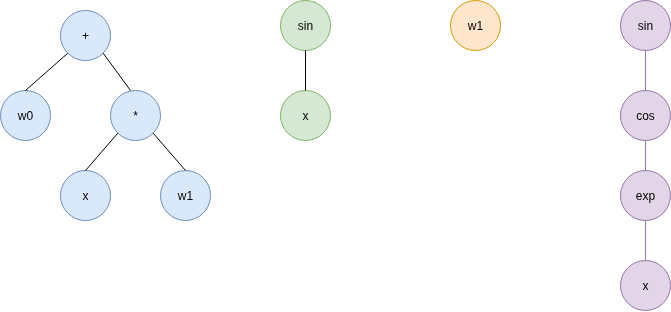

The diagram above was exported from draw.io. Its source (the exported page's mxGraphModel, read from the mxfile embedded in the PNG):
<mxGraphModel dx="911" dy="931" grid="1" gridSize="10" guides="1" tooltips="1" connect="1" arrows="1" fold="1" page="1" pageScale="1" pageWidth="850" pageHeight="1100" math="0" shadow="0">
  <root>
    <mxCell id="0" />
    <mxCell id="1" parent="0" />
    <mxCell id="wBrpxWjTASPpHzOcjaPT-4" value="w0" style="ellipse;whiteSpace=wrap;html=1;fillColor=#dae8fc;strokeColor=#6c8ebf;" vertex="1" parent="1">
      <mxGeometry x="50" y="150" width="50" height="50" as="geometry" />
    </mxCell>
    <mxCell id="wBrpxWjTASPpHzOcjaPT-5" value="x" style="ellipse;whiteSpace=wrap;html=1;fillColor=#dae8fc;strokeColor=#6c8ebf;" vertex="1" parent="1">
      <mxGeometry x="110" y="230" width="50" height="50" as="geometry" />
    </mxCell>
    <mxCell id="wBrpxWjTASPpHzOcjaPT-6" value="w1" style="ellipse;whiteSpace=wrap;html=1;fillColor=#dae8fc;strokeColor=#6c8ebf;" vertex="1" parent="1">
      <mxGeometry x="210" y="230" width="50" height="50" as="geometry" />
    </mxCell>
    <mxCell id="wBrpxWjTASPpHzOcjaPT-7" value="*" style="ellipse;whiteSpace=wrap;html=1;fillColor=#dae8fc;strokeColor=#6c8ebf;" vertex="1" parent="1">
      <mxGeometry x="160" y="150" width="50" height="50" as="geometry" />
    </mxCell>
    <mxCell id="wBrpxWjTASPpHzOcjaPT-10" value="" style="endArrow=none;html=1;rounded=0;exitX=0;exitY=1;exitDx=0;exitDy=0;entryX=0.5;entryY=0;entryDx=0;entryDy=0;endFill=0;" edge="1" parent="1" source="wBrpxWjTASPpHzOcjaPT-7" target="wBrpxWjTASPpHzOcjaPT-5">
      <mxGeometry width="50" height="50" relative="1" as="geometry">
        <mxPoint x="120" y="250" as="sourcePoint" />
        <mxPoint x="120" y="210" as="targetPoint" />
      </mxGeometry>
    </mxCell>
    <mxCell id="wBrpxWjTASPpHzOcjaPT-11" value="" style="endArrow=none;html=1;rounded=0;entryX=1;entryY=1;entryDx=0;entryDy=0;exitX=0.5;exitY=0;exitDx=0;exitDy=0;" edge="1" parent="1" source="wBrpxWjTASPpHzOcjaPT-6" target="wBrpxWjTASPpHzOcjaPT-7">
      <mxGeometry width="50" height="50" relative="1" as="geometry">
        <mxPoint x="140" y="250" as="sourcePoint" />
        <mxPoint x="190" y="200" as="targetPoint" />
      </mxGeometry>
    </mxCell>
    <mxCell id="wBrpxWjTASPpHzOcjaPT-12" value="" style="endArrow=none;html=1;rounded=0;exitX=0;exitY=1;exitDx=0;exitDy=0;entryX=0.5;entryY=0;entryDx=0;entryDy=0;endFill=0;" edge="1" parent="1" source="wBrpxWjTASPpHzOcjaPT-13" target="wBrpxWjTASPpHzOcjaPT-4">
      <mxGeometry width="50" height="50" relative="1" as="geometry">
        <mxPoint x="91" y="100" as="sourcePoint" />
        <mxPoint x="59" y="137" as="targetPoint" />
      </mxGeometry>
    </mxCell>
    <mxCell id="wBrpxWjTASPpHzOcjaPT-13" value="+" style="ellipse;whiteSpace=wrap;html=1;fillColor=#dae8fc;strokeColor=#6c8ebf;" vertex="1" parent="1">
      <mxGeometry x="110" y="70" width="50" height="50" as="geometry" />
    </mxCell>
    <mxCell id="wBrpxWjTASPpHzOcjaPT-14" style="rounded=0;orthogonalLoop=1;jettySize=auto;html=1;exitX=1;exitY=1;exitDx=0;exitDy=0;entryX=0.4;entryY=0;entryDx=0;entryDy=0;entryPerimeter=0;endArrow=none;endFill=0;" edge="1" parent="1" source="wBrpxWjTASPpHzOcjaPT-13" target="wBrpxWjTASPpHzOcjaPT-7">
      <mxGeometry relative="1" as="geometry" />
    </mxCell>
    <mxCell id="wBrpxWjTASPpHzOcjaPT-15" value="sin" style="ellipse;whiteSpace=wrap;html=1;fillColor=#d5e8d4;strokeColor=#82b366;" vertex="1" parent="1">
      <mxGeometry x="330" y="60" width="50" height="50" as="geometry" />
    </mxCell>
    <mxCell id="wBrpxWjTASPpHzOcjaPT-16" value="x" style="ellipse;whiteSpace=wrap;html=1;fillColor=#d5e8d4;strokeColor=#82b366;" vertex="1" parent="1">
      <mxGeometry x="330" y="150" width="50" height="50" as="geometry" />
    </mxCell>
    <mxCell id="wBrpxWjTASPpHzOcjaPT-17" value="" style="endArrow=none;html=1;rounded=0;entryX=0.5;entryY=1;entryDx=0;entryDy=0;exitX=0.5;exitY=0;exitDx=0;exitDy=0;" edge="1" parent="1" source="wBrpxWjTASPpHzOcjaPT-16" target="wBrpxWjTASPpHzOcjaPT-15">
      <mxGeometry width="50" height="50" relative="1" as="geometry">
        <mxPoint x="260" y="260" as="sourcePoint" />
        <mxPoint x="310" y="210" as="targetPoint" />
      </mxGeometry>
    </mxCell>
    <mxCell id="wBrpxWjTASPpHzOcjaPT-18" value="w1" style="ellipse;whiteSpace=wrap;html=1;fillColor=#ffe6cc;strokeColor=#d79b00;" vertex="1" parent="1">
      <mxGeometry x="500" y="60" width="50" height="50" as="geometry" />
    </mxCell>
    <mxCell id="wBrpxWjTASPpHzOcjaPT-19" value="sin" style="ellipse;whiteSpace=wrap;html=1;fillColor=#e1d5e7;strokeColor=#9673a6;" vertex="1" parent="1">
      <mxGeometry x="670" y="60" width="50" height="50" as="geometry" />
    </mxCell>
    <mxCell id="wBrpxWjTASPpHzOcjaPT-20" value="cos" style="ellipse;whiteSpace=wrap;html=1;fillColor=#e1d5e7;strokeColor=#9673a6;" vertex="1" parent="1">
      <mxGeometry x="670" y="150" width="50" height="50" as="geometry" />
    </mxCell>
    <mxCell id="wBrpxWjTASPpHzOcjaPT-21" value="" style="endArrow=none;html=1;rounded=0;entryX=0.5;entryY=1;entryDx=0;entryDy=0;exitX=0.5;exitY=0;exitDx=0;exitDy=0;fillColor=#e1d5e7;strokeColor=#9673a6;" edge="1" parent="1" source="wBrpxWjTASPpHzOcjaPT-20" target="wBrpxWjTASPpHzOcjaPT-19">
      <mxGeometry width="50" height="50" relative="1" as="geometry">
        <mxPoint x="600" y="260" as="sourcePoint" />
        <mxPoint x="650" y="210" as="targetPoint" />
      </mxGeometry>
    </mxCell>
    <mxCell id="wBrpxWjTASPpHzOcjaPT-25" value="exp" style="ellipse;whiteSpace=wrap;html=1;fillColor=#e1d5e7;strokeColor=#9673a6;" vertex="1" parent="1">
      <mxGeometry x="670" y="230" width="50" height="50" as="geometry" />
    </mxCell>
    <mxCell id="wBrpxWjTASPpHzOcjaPT-26" value="" style="endArrow=none;html=1;rounded=0;entryX=0.5;entryY=1;entryDx=0;entryDy=0;exitX=0.5;exitY=0;exitDx=0;exitDy=0;fillColor=#e1d5e7;strokeColor=#9673a6;" edge="1" parent="1" source="wBrpxWjTASPpHzOcjaPT-25" target="wBrpxWjTASPpHzOcjaPT-20">
      <mxGeometry width="50" height="50" relative="1" as="geometry">
        <mxPoint x="750" y="190" as="sourcePoint" />
        <mxPoint x="750" y="150" as="targetPoint" />
      </mxGeometry>
    </mxCell>
    <mxCell id="wBrpxWjTASPpHzOcjaPT-27" value="x" style="ellipse;whiteSpace=wrap;html=1;fillColor=#e1d5e7;strokeColor=#9673a6;" vertex="1" parent="1">
      <mxGeometry x="670" y="320" width="50" height="50" as="geometry" />
    </mxCell>
    <mxCell id="wBrpxWjTASPpHzOcjaPT-28" value="" style="endArrow=none;html=1;rounded=0;entryX=0.5;entryY=1;entryDx=0;entryDy=0;exitX=0.5;exitY=0;exitDx=0;exitDy=0;fillColor=#e1d5e7;strokeColor=#9673a6;" edge="1" parent="1" source="wBrpxWjTASPpHzOcjaPT-27" target="wBrpxWjTASPpHzOcjaPT-25">
      <mxGeometry width="50" height="50" relative="1" as="geometry">
        <mxPoint x="770" y="280" as="sourcePoint" />
        <mxPoint x="770" y="250" as="targetPoint" />
      </mxGeometry>
    </mxCell>
  </root>
</mxGraphModel>